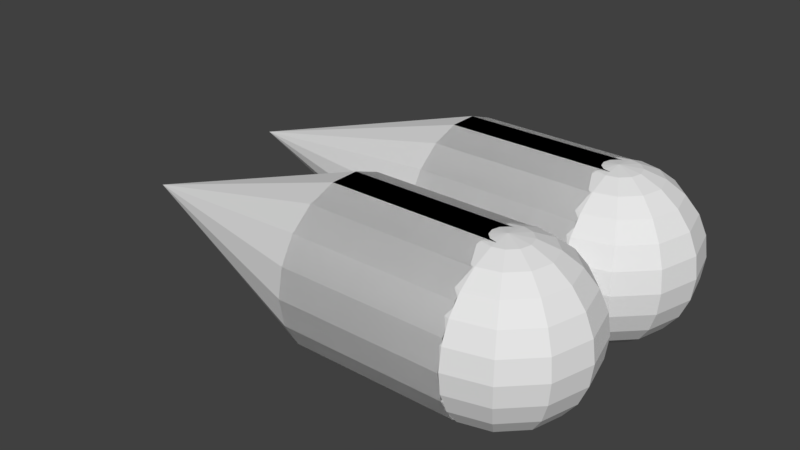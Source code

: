 # Source: astrobackpack.blend  (saved by Blender 2.79.0; exported with 4.5.12 LTS)
import bpy
from mathutils import Matrix  # noqa: F401  (used for matrix-valued properties, if any)

bpy.ops.wm.read_factory_settings(use_empty=True)
scene = bpy.context.scene
scene.name = 'Scene'

# ---- collections
col_collection_1 = bpy.data.collections.new('Collection 1'); scene.collection.children.link(col_collection_1)

# ---- world
world_world = bpy.data.worlds.new('World'); scene.world = world_world
world_world.color = (0.05088, 0.05088, 0.05088)
world_world.use_sun_shadow = False
world_world.sun_shadow_jitter_overblur = 0.0
world_world.cycles.sampling_method = 'MANUAL'

# ---- meshes
me_sphere = bpy.data.meshes.new('Sphere')
me_sphere.from_pydata([(0.0, 0.5, 0.866), (0.0, 0.866, 0.5), (0.0, 0.9659, 0.2588), (0.0, 1.0, 7.55e-08), (0.0, 0.9659, -0.2588), (0.0, 0.866, -0.5), (0.0, 0.7071, -0.7071), (0.0, 0.5, -0.866), (0.0, 0.2588, -0.9659), (0.0, 3.894e-07, -1.0), (0.1294, 0.2241, 0.9659), (0.25, 0.433, 0.866), (0.3536, 0.6124, 0.7071), (0.433, 0.75, 0.5), (0.483, 0.8365, 0.2588), (0.5, 0.866, 7.55e-08), (0.483, 0.8365, -0.2588), (0.433, 0.75, -0.5), (0.3536, 0.6124, -0.7071), (0.25, 0.433, -0.866), (0.1294, 0.2241, -0.9659), (0.2241, 0.1294, 0.9659), (0.433, 0.25, 0.866), (0.6124, 0.3536, 0.7071), (0.75, 0.433, 0.5), (0.8365, 0.483, 0.2588), (0.866, 0.5, 7.55e-08), (0.8365, 0.483, -0.2588), (0.75, 0.433, -0.5), (0.6124, 0.3536, -0.7071), (0.433, 0.25, -0.866), (0.2241, 0.1294, -0.9659), (0.2588, 4.023e-07, 0.9659), (0.5, 3.8e-07, 0.866), (0.7071, 3.8e-07, 0.7071), (0.866, 3.8e-07, 0.5), (0.9659, 3.502e-07, 0.2588), (1.0, 3.8e-07, 7.55e-08), (0.9659, 4.098e-07, -0.2588), (0.866, 3.8e-07, -0.5), (0.7071, 3.8e-07, -0.7071), (0.5, 3.651e-07, -0.866), (0.2588, 3.874e-07, -0.9659), (0.2241, -0.1294, 0.9659), (0.433, -0.25, 0.866), (0.6124, -0.3536, 0.7071), (0.75, -0.433, 0.5), (0.8365, -0.483, 0.2588), (0.866, -0.5, 7.55e-08), (0.8365, -0.483, -0.2588), (0.75, -0.433, -0.5), (0.6124, -0.3536, -0.7071), (0.433, -0.25, -0.866), (0.2241, -0.1294, -0.9659), (0.1294, -0.2241, 0.9659), (0.25, -0.433, 0.866), (0.3536, -0.6124, 0.7071), (0.433, -0.75, 0.5), (0.483, -0.8365, 0.2588), (0.5, -0.866, 7.55e-08), (0.483, -0.8365, -0.2588), (0.433, -0.75, -0.5), (0.3536, -0.6124, -0.7071), (0.25, -0.433, -0.866), (0.1294, -0.2241, -0.9659), (6.458e-09, -0.2588, 0.9659), (-3.079e-08, -0.5, 0.866), (-7.55e-08, -0.7071, 0.7071), (-1.589e-08, -0.866, 0.5), (-4.57e-08, -0.9659, 0.2588), (-7.55e-08, -1.0, 7.55e-08), (-4.57e-08, -0.9659, -0.2588), (-4.57e-08, -0.866, -0.5), (-4.57e-08, -0.7071, -0.7071), (-6.06e-08, -0.5, -0.866), (6.458e-09, -0.2588, -0.9659), (-0.1294, -0.2241, 0.9659), (-0.25, -0.433, 0.866), (-0.3536, -0.6124, 0.7071), (-0.433, -0.75, 0.5), (-0.483, -0.8365, 0.2588), (-0.5, -0.866, 7.55e-08), (-0.483, -0.8365, -0.2588), (-0.433, -0.75, -0.5), (-0.3536, -0.6124, -0.7071), (-0.25, -0.433, -0.866), (-0.1294, -0.2241, -0.9659), (-0.2241, -0.1294, 0.9659), (-0.433, -0.25, 0.866), (-0.6124, -0.3536, 0.7071), (-0.75, -0.433, 0.5), (-0.8365, -0.483, 0.2588), (-0.866, -0.5, 7.55e-08), (-0.8365, -0.483, -0.2588), (-0.75, -0.433, -0.5), (-0.6124, -0.3536, -0.7071), (-0.433, -0.25, -0.866), (-0.2241, -0.1294, -0.9659), (-0.2588, 4.098e-07, 0.9659), (-0.5, 4.545e-07, 0.866), (-0.7071, 5.29e-07, 0.7071), (-0.866, 4.396e-07, 0.5), (-0.9659, 4.694e-07, 0.2588), (-1.0, 5.588e-07, 7.55e-08), (-0.9659, 4.694e-07, -0.2588), (-0.866, 4.694e-07, -0.5), (-0.7071, 4.098e-07, -0.7071), (-0.5, 4.992e-07, -0.866), (-0.2588, 4.023e-07, -0.9659), (-0.2241, 0.1294, 0.9659), (-0.433, 0.25, 0.866), (-0.6124, 0.3536, 0.7071), (-0.75, 0.433, 0.5), (-0.8365, 0.483, 0.2588), (-0.866, 0.5, 7.55e-08), (-0.8365, 0.483, -0.2588), (-0.75, 0.433, -0.5), (-0.6124, 0.3536, -0.7071), (-0.433, 0.25, -0.866), (-0.2241, 0.1294, -0.9659), (-0.1294, 0.2241, 0.9659), (-0.25, 0.433, 0.866), (-0.3536, 0.6124, 0.7071), (-0.433, 0.75, 0.5), (-0.483, 0.8365, 0.2588), (-0.5, 0.866, 7.55e-08), (-0.483, 0.8365, -0.2588), (-0.433, 0.75, -0.5), (-0.3536, 0.6124, -0.7071), (-0.25, 0.433, -0.866), (-0.1294, 0.2241, -0.9659), (-8.527e-14, 7.461e-14, 1.0), (3.626e-08, 0.2588, 0.9659), (1.331e-07, 0.7071, 0.7071), (-1.998, 0.9893, -0.005155), (-0.003901, 0.9893, -0.005155), (-1.998, 0.9292, -0.3462), (-0.003901, 0.9292, -0.3462), (-1.998, 0.756, -0.646), (-0.003901, 0.756, -0.646), (-1.998, 0.4908, -0.8686), (-0.003901, 0.4908, -0.8686), (-1.998, 0.1654, -0.987), (-0.003901, 0.1654, -0.987), (-1.998, -0.1809, -0.987), (-0.003901, -0.1809, -0.987), (-1.998, -0.5062, -0.8686), (-0.003901, -0.5062, -0.8686), (-1.998, -0.7715, -0.646), (-0.003901, -0.7715, -0.646), (-1.998, -0.9446, -0.3462), (-0.0039, -0.9446, -0.3462), (-1.998, -1.005, -0.005155), (-0.0039, -1.005, -0.005155), (-1.998, -0.9446, 0.3358), (-0.0039, -0.9446, 0.3358), (-1.998, -0.7715, 0.6357), (-0.0039, -0.7715, 0.6357), (-1.998, -0.5062, 0.8583), (-0.0039, -0.5062, 0.8583), (-1.998, -0.1809, 0.9767), (-0.0039, -0.1809, 0.9767), (-1.998, 0.1654, 0.9767), (-0.0039, 0.1654, 0.9767), (-1.998, 0.4908, 0.8583), (-0.003901, 0.4908, 0.8583), (-1.998, 0.756, 0.6357), (-0.003901, 0.756, 0.6357), (-1.998, 0.9292, 0.3358), (-0.003901, 0.9292, 0.3358), (-1.998, 0.9893, -0.005155), (-0.003901, 0.9893, -0.005155), (-1.998, 0.9292, -0.3462), (-0.003901, 0.9292, -0.3462), (-1.998, 0.756, -0.646), (-0.003901, 0.756, -0.646), (-1.998, 0.4908, -0.8686), (-0.003901, 0.4908, -0.8686), (-1.998, 0.1654, -0.987), (-0.003901, 0.1654, -0.987), (-1.998, -0.1809, -0.987), (-0.003901, -0.1809, -0.987), (-1.998, -0.5062, -0.8686), (-0.003901, -0.5062, -0.8686), (-1.998, -0.7715, -0.646), (-0.003901, -0.7715, -0.646), (-1.998, -0.9446, -0.3462), (-0.0039, -0.9446, -0.3462), (-1.998, -1.005, -0.005155), (-0.0039, -1.005, -0.005155), (-1.998, -0.9446, 0.3358), (-0.0039, -0.9446, 0.3358), (-1.998, -0.7715, 0.6357), (-0.0039, -0.7715, 0.6357), (-1.998, -0.5062, 0.8583), (-0.0039, -0.5062, 0.8583), (-1.998, -0.1809, 0.9767), (-0.0039, -0.1809, 0.9767), (-1.998, 0.1654, 0.9767), (-0.0039, 0.1654, 0.9767), (-1.998, 0.4908, 0.8583), (-0.003901, 0.4908, 0.8583), (-1.998, 0.756, 0.6357), (-0.003901, 0.756, 0.6357), (-1.998, 0.9292, 0.3358), (-0.003901, 0.9292, 0.3358), (-4.989, -0.007719, -0.005155), (0.0, 2.494, 0.866), (0.0, 2.861, 0.5), (0.0, 2.96, 0.2588), (0.0, 2.994, 7.55e-08), (0.0, 2.96, -0.2588), (0.0, 2.861, -0.5), (0.0, 2.702, -0.7071), (0.0, 2.494, -0.866), (0.0, 2.253, -0.9659), (0.0, 1.994, -1.0), (0.1294, 2.219, 0.9659), (0.25, 2.428, 0.866), (0.3536, 2.607, 0.7071), (0.433, 2.744, 0.5), (0.483, 2.831, 0.2588), (0.5, 2.861, 7.55e-08), (0.483, 2.831, -0.2588), (0.433, 2.744, -0.5), (0.3536, 2.607, -0.7071), (0.25, 2.428, -0.866), (0.1294, 2.219, -0.9659), (0.2241, 2.124, 0.9659), (0.433, 2.244, 0.866), (0.6124, 2.348, 0.7071), (0.75, 2.428, 0.5), (0.8365, 2.477, 0.2588), (0.866, 2.494, 7.55e-08), (0.8365, 2.477, -0.2588), (0.75, 2.428, -0.5), (0.6124, 2.348, -0.7071), (0.433, 2.244, -0.866), (0.2241, 2.124, -0.9659), (0.2588, 1.994, 0.9659), (0.5, 1.994, 0.866), (0.7071, 1.994, 0.7071), (0.866, 1.994, 0.5), (0.9659, 1.994, 0.2588), (1.0, 1.994, 7.55e-08), (0.9659, 1.994, -0.2588), (0.866, 1.994, -0.5), (0.7071, 1.994, -0.7071), (0.5, 1.994, -0.866), (0.2588, 1.994, -0.9659), (0.2241, 1.865, 0.9659), (0.433, 1.744, 0.866), (0.6124, 1.641, 0.7071), (0.75, 1.561, 0.5), (0.8365, 1.512, 0.2588), (0.866, 1.494, 7.55e-08), (0.8365, 1.512, -0.2588), (0.75, 1.561, -0.5), (0.6124, 1.641, -0.7071), (0.433, 1.744, -0.866), (0.2241, 1.865, -0.9659), (0.1294, 1.77, 0.9659), (0.25, 1.561, 0.866), (0.3536, 1.382, 0.7071), (0.433, 1.244, 0.5), (0.483, 1.158, 0.2588), (0.5, 1.128, 7.55e-08), (0.483, 1.158, -0.2588), (0.433, 1.244, -0.5), (0.3536, 1.382, -0.7071), (0.25, 1.561, -0.866), (0.1294, 1.77, -0.9659), (6.458e-09, 1.736, 0.9659), (-3.079e-08, 1.494, 0.866), (-7.55e-08, 1.287, 0.7071), (-1.589e-08, 1.128, 0.5), (-4.57e-08, 1.029, 0.2588), (-7.55e-08, 0.9945, 7.55e-08), (-4.57e-08, 1.029, -0.2588), (-4.57e-08, 1.128, -0.5), (-4.57e-08, 1.287, -0.7071), (-6.06e-08, 1.494, -0.866), (6.458e-09, 1.736, -0.9659), (-0.1294, 1.77, 0.9659), (-0.25, 1.561, 0.866), (-0.3536, 1.382, 0.7071), (-0.433, 1.244, 0.5), (-0.483, 1.158, 0.2588), (-0.5, 1.128, 7.55e-08), (-0.483, 1.158, -0.2588), (-0.433, 1.244, -0.5), (-0.3536, 1.382, -0.7071), (-0.25, 1.561, -0.866), (-0.1294, 1.77, -0.9659), (-0.2241, 1.865, 0.9659), (-0.433, 1.744, 0.866), (-0.6124, 1.641, 0.7071), (-0.75, 1.561, 0.5), (-0.8365, 1.512, 0.2588), (-0.866, 1.494, 7.55e-08), (-0.8365, 1.512, -0.2588), (-0.75, 1.561, -0.5), (-0.6124, 1.641, -0.7071), (-0.433, 1.744, -0.866), (-0.2241, 1.865, -0.9659), (-0.2588, 1.994, 0.9659), (-0.5, 1.994, 0.866), (-0.7071, 1.994, 0.7071), (-0.866, 1.994, 0.5), (-0.9659, 1.994, 0.2588), (-1.0, 1.994, 7.55e-08), (-0.9659, 1.994, -0.2588), (-0.866, 1.994, -0.5), (-0.7071, 1.994, -0.7071), (-0.5, 1.994, -0.866), (-0.2588, 1.994, -0.9659), (-0.2241, 2.124, 0.9659), (-0.433, 2.244, 0.866), (-0.6124, 2.348, 0.7071), (-0.75, 2.428, 0.5), (-0.8365, 2.477, 0.2588), (-0.866, 2.494, 7.55e-08), (-0.8365, 2.477, -0.2588), (-0.75, 2.428, -0.5), (-0.6124, 2.348, -0.7071), (-0.433, 2.244, -0.866), (-0.2241, 2.124, -0.9659), (-0.1294, 2.219, 0.9659), (-0.25, 2.428, 0.866), (-0.3536, 2.607, 0.7071), (-0.433, 2.744, 0.5), (-0.483, 2.831, 0.2588), (-0.5, 2.861, 7.55e-08), (-0.483, 2.831, -0.2588), (-0.433, 2.744, -0.5), (-0.3536, 2.607, -0.7071), (-0.25, 2.428, -0.866), (-0.1294, 2.219, -0.9659), (-8.527e-14, 1.994, 1.0), (3.626e-08, 2.253, 0.9659), (1.331e-07, 2.702, 0.7071), (-1.998, 2.984, -0.005155), (-0.003901, 2.984, -0.005155), (-1.998, 2.924, -0.3462), (-0.003901, 2.924, -0.3462), (-1.998, 2.751, -0.646), (-0.003901, 2.751, -0.646), (-1.998, 2.485, -0.8686), (-0.003901, 2.485, -0.8686), (-1.998, 2.16, -0.987), (-0.003901, 2.16, -0.987), (-1.998, 1.814, -0.987), (-0.003901, 1.814, -0.987), (-1.998, 1.488, -0.8686), (-0.003901, 1.488, -0.8686), (-1.998, 1.223, -0.646), (-0.003901, 1.223, -0.646), (-1.998, 1.05, -0.3462), (-0.0039, 1.05, -0.3462), (-1.998, 0.9898, -0.005155), (-0.0039, 0.9898, -0.005155), (-1.998, 1.05, 0.3358), (-0.0039, 1.05, 0.3358), (-1.998, 1.223, 0.6357), (-0.0039, 1.223, 0.6357), (-1.998, 1.488, 0.8583), (-0.0039, 1.488, 0.8583), (-1.998, 1.814, 0.9767), (-0.0039, 1.814, 0.9767), (-1.998, 2.16, 0.9767), (-0.0039, 2.16, 0.9767), (-1.998, 2.485, 0.8583), (-0.003901, 2.485, 0.8583), (-1.998, 2.751, 0.6357), (-0.003901, 2.751, 0.6357), (-1.998, 2.924, 0.3358), (-0.003901, 2.924, 0.3358), (-1.998, 2.984, -0.005155), (-0.003901, 2.984, -0.005155), (-1.998, 2.924, -0.3462), (-0.003901, 2.924, -0.3462), (-1.998, 2.751, -0.646), (-0.003901, 2.751, -0.646), (-1.998, 2.485, -0.8686), (-0.003901, 2.485, -0.8686), (-1.998, 2.16, -0.987), (-0.003901, 2.16, -0.987), (-1.998, 1.814, -0.987), (-0.003901, 1.814, -0.987), (-1.998, 1.488, -0.8686), (-0.003901, 1.488, -0.8686), (-1.998, 1.223, -0.646), (-0.003901, 1.223, -0.646), (-1.998, 1.05, -0.3462), (-0.0039, 1.05, -0.3462), (-1.998, 0.9898, -0.005155), (-0.0039, 0.9898, -0.005155), (-1.998, 1.05, 0.3358), (-0.0039, 1.05, 0.3358), (-1.998, 1.223, 0.6357), (-0.0039, 1.223, 0.6357), (-1.998, 1.488, 0.8583), (-0.0039, 1.488, 0.8583), (-1.998, 1.814, 0.9767), (-0.0039, 1.814, 0.9767), (-1.998, 2.16, 0.9767), (-0.0039, 2.16, 0.9767), (-1.998, 2.485, 0.8583), (-0.003901, 2.485, 0.8583), (-1.998, 2.751, 0.6357), (-0.003901, 2.751, 0.6357), (-1.998, 2.924, 0.3358), (-0.003901, 2.924, 0.3358), (-5.209, 1.987, -0.005155), (0.5, 3.8e-07, 0.866), (0.7071, 3.8e-07, 0.7071), (0.433, -0.25, 0.866), (0.6124, -0.3536, 0.7071), (0.5, 1.994, 0.866), (0.7071, 1.994, 0.7071), (0.433, 1.744, 0.866), (0.6124, 1.641, 0.7071)], [], [(133, 12, 11, 0), (7, 19, 18, 6), (4, 16, 15, 3), (1, 13, 12, 133), (8, 20, 19, 7), (132, 10, 131), (5, 17, 16, 4), (2, 14, 13, 1), (9, 20, 8), (0, 11, 10, 132), (6, 18, 17, 5), (3, 15, 14, 2), (17, 28, 27, 16), (14, 25, 24, 13), (9, 31, 20), (11, 22, 21, 10), (18, 29, 28, 17), (15, 26, 25, 14), (12, 23, 22, 11), (19, 30, 29, 18), (16, 27, 26, 15), (13, 24, 23, 12), (20, 31, 30, 19), (10, 21, 131), (27, 38, 37, 26), (24, 35, 34, 23), (31, 42, 41, 30), (21, 32, 131), (28, 39, 38, 27), (25, 36, 35, 24), (9, 42, 31), (22, 33, 32, 21), (29, 40, 39, 28), (26, 37, 36, 25), (23, 34, 33, 22), (30, 41, 40, 29), (40, 51, 50, 39), (37, 48, 47, 36), (33, 34, 415, 414), (41, 52, 51, 40), (38, 49, 48, 37), (35, 46, 45, 34), (42, 53, 52, 41), (32, 43, 131), (39, 50, 49, 38), (36, 47, 46, 35), (9, 53, 42), (33, 44, 43, 32), (43, 54, 131), (50, 61, 60, 49), (47, 58, 57, 46), (9, 64, 53), (44, 55, 54, 43), (51, 62, 61, 50), (48, 59, 58, 47), (45, 56, 55, 44), (52, 63, 62, 51), (49, 60, 59, 48), (46, 57, 56, 45), (53, 64, 63, 52), (63, 74, 73, 62), (60, 71, 70, 59), (57, 68, 67, 56), (64, 75, 74, 63), (54, 65, 131), (61, 72, 71, 60), (58, 69, 68, 57), (9, 75, 64), (55, 66, 65, 54), (62, 73, 72, 61), (59, 70, 69, 58), (56, 67, 66, 55), (66, 77, 76, 65), (73, 84, 83, 72), (70, 81, 80, 69), (67, 78, 77, 66), (74, 85, 84, 73), (71, 82, 81, 70), (68, 79, 78, 67), (75, 86, 85, 74), (65, 76, 131), (72, 83, 82, 71), (69, 80, 79, 68), (9, 86, 75), (86, 97, 96, 85), (76, 87, 131), (83, 94, 93, 82), (80, 91, 90, 79), (9, 97, 86), (77, 88, 87, 76), (84, 95, 94, 83), (81, 92, 91, 80), (78, 89, 88, 77), (85, 96, 95, 84), (82, 93, 92, 81), (79, 90, 89, 78), (89, 100, 99, 88), (96, 107, 106, 95), (93, 104, 103, 92), (90, 101, 100, 89), (97, 108, 107, 96), (87, 98, 131), (94, 105, 104, 93), (91, 102, 101, 90), (9, 108, 97), (88, 99, 98, 87), (95, 106, 105, 94), (92, 103, 102, 91), (9, 119, 108), (99, 110, 109, 98), (106, 117, 116, 105), (103, 114, 113, 102), (100, 111, 110, 99), (107, 118, 117, 106), (104, 115, 114, 103), (101, 112, 111, 100), (108, 119, 118, 107), (98, 109, 131), (105, 116, 115, 104), (102, 113, 112, 101), (112, 123, 122, 111), (119, 130, 129, 118), (109, 120, 131), (116, 127, 126, 115), (113, 124, 123, 112), (9, 130, 119), (110, 121, 120, 109), (117, 128, 127, 116), (114, 125, 124, 113), (111, 122, 121, 110), (118, 129, 128, 117), (115, 126, 125, 114), (122, 133, 0, 121), (129, 7, 6, 128), (126, 4, 3, 125), (123, 1, 133, 122), (130, 8, 7, 129), (120, 132, 131), (127, 5, 4, 126), (124, 2, 1, 123), (9, 8, 130), (121, 0, 132, 120), (128, 6, 5, 127), (125, 3, 2, 124), (134, 136, 137, 135), (136, 138, 139, 137), (138, 140, 141, 139), (140, 142, 143, 141), (142, 144, 145, 143), (144, 146, 147, 145), (146, 148, 149, 147), (148, 150, 151, 149), (150, 152, 153, 151), (152, 154, 155, 153), (154, 156, 157, 155), (156, 158, 159, 157), (158, 160, 161, 159), (160, 162, 163, 161), (162, 164, 165, 163), (164, 166, 167, 165), (137, 135, 169, 167, 165, 163, 161, 159, 157, 155, 153, 151, 149, 147, 145, 143, 141, 139), (166, 168, 169, 167), (168, 134, 135, 169), (134, 168, 166, 164, 162, 160, 158, 156, 154, 152, 150, 148, 146, 144, 142, 140, 138, 136), (170, 171, 173, 172), (172, 173, 175, 174), (174, 175, 177, 176), (176, 177, 179, 178), (178, 179, 181, 180), (180, 181, 183, 182), (182, 183, 185, 184), (184, 185, 187, 186), (186, 187, 189, 188), (188, 189, 191, 190), (190, 191, 193, 192), (192, 193, 195, 194), (194, 195, 197, 196), (196, 197, 199, 198), (198, 199, 201, 200), (200, 201, 203, 202), (173, 171, 205, 203, 201, 199, 197, 195, 193, 191, 189, 187, 185, 183, 181, 179, 177, 175), (202, 203, 205, 204), (204, 205, 171, 170), (176, 178, 206), (186, 188, 206), (196, 198, 206), (172, 174, 206), (182, 184, 206), (192, 194, 206), (202, 204, 206), (178, 180, 206), (188, 190, 206), (198, 200, 206), (174, 176, 206), (184, 186, 206), (170, 172, 206), (194, 196, 206), (204, 170, 206), (180, 182, 206), (190, 192, 206), (200, 202, 206), (340, 219, 218, 207), (214, 226, 225, 213), (211, 223, 222, 210), (208, 220, 219, 340), (215, 227, 226, 214), (339, 217, 338), (212, 224, 223, 211), (209, 221, 220, 208), (216, 227, 215), (207, 218, 217, 339), (213, 225, 224, 212), (210, 222, 221, 209), (224, 235, 234, 223), (221, 232, 231, 220), (216, 238, 227), (218, 229, 228, 217), (225, 236, 235, 224), (222, 233, 232, 221), (219, 230, 229, 218), (226, 237, 236, 225), (223, 234, 233, 222), (220, 231, 230, 219), (227, 238, 237, 226), (217, 228, 338), (234, 245, 244, 233), (231, 242, 241, 230), (238, 249, 248, 237), (228, 239, 338), (235, 246, 245, 234), (232, 243, 242, 231), (216, 249, 238), (229, 240, 239, 228), (236, 247, 246, 235), (233, 244, 243, 232), (230, 241, 240, 229), (237, 248, 247, 236), (247, 258, 257, 246), (244, 255, 254, 243), (44, 33, 414, 416), (248, 259, 258, 247), (245, 256, 255, 244), (242, 253, 252, 241), (249, 260, 259, 248), (239, 250, 338), (246, 257, 256, 245), (243, 254, 253, 242), (216, 260, 249), (240, 251, 250, 239), (250, 261, 338), (257, 268, 267, 256), (254, 265, 264, 253), (216, 271, 260), (251, 262, 261, 250), (258, 269, 268, 257), (255, 266, 265, 254), (252, 263, 262, 251), (259, 270, 269, 258), (256, 267, 266, 255), (253, 264, 263, 252), (260, 271, 270, 259), (270, 281, 280, 269), (267, 278, 277, 266), (264, 275, 274, 263), (271, 282, 281, 270), (261, 272, 338), (268, 279, 278, 267), (265, 276, 275, 264), (216, 282, 271), (262, 273, 272, 261), (269, 280, 279, 268), (266, 277, 276, 265), (263, 274, 273, 262), (273, 284, 283, 272), (280, 291, 290, 279), (277, 288, 287, 276), (274, 285, 284, 273), (281, 292, 291, 280), (278, 289, 288, 277), (275, 286, 285, 274), (282, 293, 292, 281), (272, 283, 338), (279, 290, 289, 278), (276, 287, 286, 275), (216, 293, 282), (293, 304, 303, 292), (283, 294, 338), (290, 301, 300, 289), (287, 298, 297, 286), (216, 304, 293), (284, 295, 294, 283), (291, 302, 301, 290), (288, 299, 298, 287), (285, 296, 295, 284), (292, 303, 302, 291), (289, 300, 299, 288), (286, 297, 296, 285), (296, 307, 306, 295), (303, 314, 313, 302), (300, 311, 310, 299), (297, 308, 307, 296), (304, 315, 314, 303), (294, 305, 338), (301, 312, 311, 300), (298, 309, 308, 297), (216, 315, 304), (295, 306, 305, 294), (302, 313, 312, 301), (299, 310, 309, 298), (216, 326, 315), (306, 317, 316, 305), (313, 324, 323, 312), (310, 321, 320, 309), (307, 318, 317, 306), (314, 325, 324, 313), (311, 322, 321, 310), (308, 319, 318, 307), (315, 326, 325, 314), (305, 316, 338), (312, 323, 322, 311), (309, 320, 319, 308), (319, 330, 329, 318), (326, 337, 336, 325), (316, 327, 338), (323, 334, 333, 322), (320, 331, 330, 319), (216, 337, 326), (317, 328, 327, 316), (324, 335, 334, 323), (321, 332, 331, 320), (318, 329, 328, 317), (325, 336, 335, 324), (322, 333, 332, 321), (329, 340, 207, 328), (336, 214, 213, 335), (333, 211, 210, 332), (330, 208, 340, 329), (337, 215, 214, 336), (327, 339, 338), (334, 212, 211, 333), (331, 209, 208, 330), (216, 215, 337), (328, 207, 339, 327), (335, 213, 212, 334), (332, 210, 209, 331), (341, 343, 344, 342), (343, 345, 346, 344), (345, 347, 348, 346), (347, 349, 350, 348), (349, 351, 352, 350), (351, 353, 354, 352), (353, 355, 356, 354), (355, 357, 358, 356), (357, 359, 360, 358), (359, 361, 362, 360), (361, 363, 364, 362), (363, 365, 366, 364), (365, 367, 368, 366), (367, 369, 370, 368), (369, 371, 372, 370), (371, 373, 374, 372), (344, 342, 376, 374, 372, 370, 368, 366, 364, 362, 360, 358, 356, 354, 352, 350, 348, 346), (373, 375, 376, 374), (375, 341, 342, 376), (341, 375, 373, 371, 369, 367, 365, 363, 361, 359, 357, 355, 353, 351, 349, 347, 345, 343), (377, 378, 380, 379), (379, 380, 382, 381), (381, 382, 384, 383), (383, 384, 386, 385), (385, 386, 388, 387), (387, 388, 390, 389), (389, 390, 392, 391), (391, 392, 394, 393), (393, 394, 396, 395), (395, 396, 398, 397), (397, 398, 400, 399), (399, 400, 402, 401), (401, 402, 404, 403), (403, 404, 406, 405), (405, 406, 408, 407), (407, 408, 410, 409), (380, 378, 412, 410, 408, 406, 404, 402, 400, 398, 396, 394, 392, 390, 388, 386, 384, 382), (409, 410, 412, 411), (411, 412, 378, 377), (383, 385, 413), (393, 395, 413), (403, 405, 413), (379, 381, 413), (389, 391, 413), (399, 401, 413), (409, 411, 413), (385, 387, 413), (395, 397, 413), (405, 407, 413), (381, 383, 413), (391, 393, 413), (377, 379, 413), (401, 403, 413), (411, 377, 413), (387, 389, 413), (397, 399, 413), (407, 409, 413), (415, 417, 416, 414), (419, 421, 420, 418), (241, 252, 421, 419), (252, 251, 420, 421), (34, 45, 417, 415), (45, 44, 416, 417), (251, 240, 418, 420), (240, 241, 419, 418)])
me_sphere.use_remesh_preserve_volume = False
me_sphere.use_remesh_preserve_attributes = False
me_sphere.use_mirror_vertex_groups = False
me_sphere.update()

# ---- objects
ob_sphere = bpy.data.objects.new('Sphere', me_sphere)

# ---- transforms, parenting, visibility, modifiers, constraints
ob_sphere.location = (0.9594, -0.9289, 1.636)
ob_sphere.scale = (1.003, 1.003, 1.003)
ob_sphere.lineart.crease_threshold = 0.0

# ---- collection membership
col_collection_1.objects.link(ob_sphere)

# ---- scene / render settings (as saved in the file)
scene.frame_start = 1; scene.frame_end = 1; scene.frame_set(1)
scene.render.engine = 'BLENDER_EEVEE_NEXT'
scene.render.resolution_percentage = 50
scene.render.dither_intensity = 0.0
scene.cycles.use_denoising = False
scene.cycles.samples = 128
scene.cycles.sampling_pattern = 'TABULATED_SOBOL'
scene.cycles.use_adaptive_sampling = False
scene.cycles.use_light_tree = False
scene.cycles.blur_glossy = 0.0
scene.cycles.sample_clamp_indirect = 0.0
scene.view_settings.view_transform = 'Standard'
bpy.context.view_layer.update()

# ---- added for rendering (the .blend has no active camera and no usable light): camera, sun
cam_auto = bpy.data.cameras.new('AutoCamera')
cam_auto.lens = 50.0
cam_auto.sensor_width = 36.0
cam_auto.clip_end = 1000.0
ob_auto_camera = bpy.data.objects.new('AutoCamera', cam_auto)
scene.collection.objects.link(ob_auto_camera)
ob_auto_camera.location = (5.94919, -8.45195, 7.31622)
ob_auto_camera.rotation_euler = (1.09748, -7.21219e-08, 0.694738)
scene.camera = ob_auto_camera
light_auto_sun = bpy.data.lights.new('AutoSun', 'SUN')
light_auto_sun.energy = 3.0
light_auto_sun.angle = 0.0523599
ob_auto_sun = bpy.data.objects.new('AutoSun', light_auto_sun)
scene.collection.objects.link(ob_auto_sun)
ob_auto_sun.rotation_euler = (0.872665, 0.174533, 0.523599)
bpy.context.view_layer.update()
